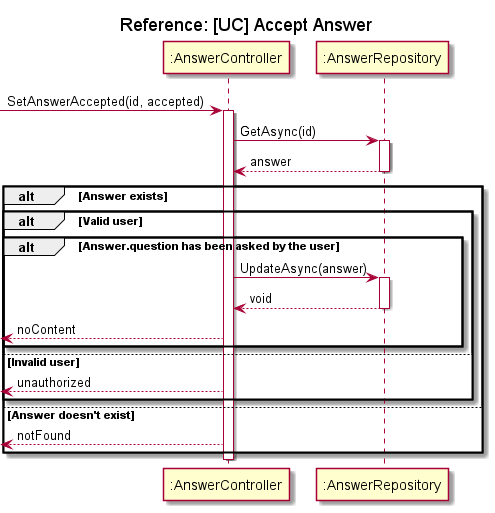

The diagram above was rendered by PlantUML. Its source (embedded in the PNG):
@startuml Accept answer

title Reference: [UC] Accept Answer

participant ":AnswerController" as controller
participant ":AnswerRepository" as repository

-> controller: SetAnswerAccepted(id, accepted)
activate controller

controller -> repository: GetAsync(id)
activate repository
repository --> controller: answer
deactivate repository

alt Answer exists
    alt Valid user
        alt Answer.question has been asked by the user
            controller -> repository: UpdateAsync(answer)
            activate repository
            repository --> controller: void
            deactivate repository
            
            <-- controller: noContent
        end
    else Invalid user
        <-- controller: unauthorized
    end
else Answer doesn't exist
    <-- controller: notFound
end

deactivate controller

@enduml